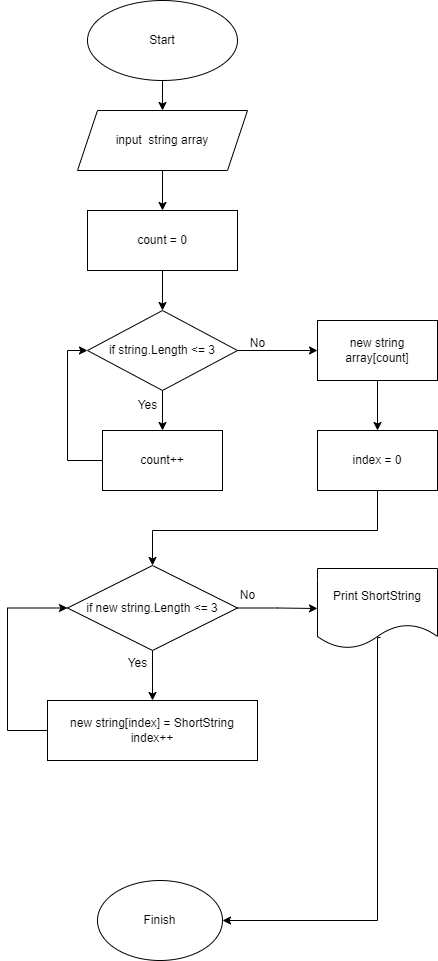

The diagram above was exported from draw.io. Its source (the exported page's mxGraphModel, read from the mxfile embedded in the PNG):
<mxGraphModel dx="1434" dy="738" grid="1" gridSize="10" guides="1" tooltips="1" connect="1" arrows="1" fold="1" page="1" pageScale="1" pageWidth="827" pageHeight="1169" math="0" shadow="0">
  <root>
    <mxCell id="0" />
    <mxCell id="1" parent="0" />
    <mxCell id="A1RLSmopws7wvlC3uHZI-3" value="" style="edgeStyle=orthogonalEdgeStyle;rounded=0;orthogonalLoop=1;jettySize=auto;html=1;" edge="1" parent="1" source="A1RLSmopws7wvlC3uHZI-1" target="A1RLSmopws7wvlC3uHZI-2">
      <mxGeometry relative="1" as="geometry" />
    </mxCell>
    <mxCell id="A1RLSmopws7wvlC3uHZI-1" value="Start" style="ellipse;whiteSpace=wrap;html=1;" vertex="1" parent="1">
      <mxGeometry x="370" y="20" width="150" height="80" as="geometry" />
    </mxCell>
    <mxCell id="A1RLSmopws7wvlC3uHZI-5" value="" style="edgeStyle=orthogonalEdgeStyle;rounded=0;orthogonalLoop=1;jettySize=auto;html=1;" edge="1" parent="1" source="A1RLSmopws7wvlC3uHZI-2" target="A1RLSmopws7wvlC3uHZI-4">
      <mxGeometry relative="1" as="geometry" />
    </mxCell>
    <mxCell id="A1RLSmopws7wvlC3uHZI-2" value="input&amp;nbsp; string array" style="shape=parallelogram;perimeter=parallelogramPerimeter;whiteSpace=wrap;html=1;fixedSize=1;" vertex="1" parent="1">
      <mxGeometry x="360" y="130" width="170" height="60" as="geometry" />
    </mxCell>
    <mxCell id="A1RLSmopws7wvlC3uHZI-7" value="" style="edgeStyle=orthogonalEdgeStyle;rounded=0;orthogonalLoop=1;jettySize=auto;html=1;" edge="1" parent="1" source="A1RLSmopws7wvlC3uHZI-4" target="A1RLSmopws7wvlC3uHZI-6">
      <mxGeometry relative="1" as="geometry" />
    </mxCell>
    <mxCell id="A1RLSmopws7wvlC3uHZI-4" value="count = 0" style="whiteSpace=wrap;html=1;" vertex="1" parent="1">
      <mxGeometry x="370" y="230" width="150" height="60" as="geometry" />
    </mxCell>
    <mxCell id="A1RLSmopws7wvlC3uHZI-9" value="" style="edgeStyle=orthogonalEdgeStyle;rounded=0;orthogonalLoop=1;jettySize=auto;html=1;" edge="1" parent="1" source="A1RLSmopws7wvlC3uHZI-6" target="A1RLSmopws7wvlC3uHZI-8">
      <mxGeometry relative="1" as="geometry" />
    </mxCell>
    <mxCell id="A1RLSmopws7wvlC3uHZI-12" value="" style="edgeStyle=orthogonalEdgeStyle;rounded=0;orthogonalLoop=1;jettySize=auto;html=1;" edge="1" parent="1" source="A1RLSmopws7wvlC3uHZI-6" target="A1RLSmopws7wvlC3uHZI-11">
      <mxGeometry relative="1" as="geometry" />
    </mxCell>
    <mxCell id="A1RLSmopws7wvlC3uHZI-6" value="if string.Length &amp;lt;= 3" style="rhombus;whiteSpace=wrap;html=1;" vertex="1" parent="1">
      <mxGeometry x="370" y="330" width="150" height="80" as="geometry" />
    </mxCell>
    <mxCell id="A1RLSmopws7wvlC3uHZI-14" style="edgeStyle=orthogonalEdgeStyle;rounded=0;orthogonalLoop=1;jettySize=auto;html=1;entryX=0;entryY=0.5;entryDx=0;entryDy=0;" edge="1" parent="1" source="A1RLSmopws7wvlC3uHZI-8" target="A1RLSmopws7wvlC3uHZI-6">
      <mxGeometry relative="1" as="geometry">
        <Array as="points">
          <mxPoint x="350" y="480" />
          <mxPoint x="350" y="370" />
        </Array>
      </mxGeometry>
    </mxCell>
    <mxCell id="A1RLSmopws7wvlC3uHZI-8" value="count++" style="whiteSpace=wrap;html=1;" vertex="1" parent="1">
      <mxGeometry x="385" y="450" width="120" height="60" as="geometry" />
    </mxCell>
    <mxCell id="A1RLSmopws7wvlC3uHZI-10" value="Yes" style="text;html=1;align=center;verticalAlign=middle;resizable=0;points=[];autosize=1;strokeColor=none;fillColor=none;" vertex="1" parent="1">
      <mxGeometry x="410" y="410" width="40" height="30" as="geometry" />
    </mxCell>
    <mxCell id="A1RLSmopws7wvlC3uHZI-16" value="" style="edgeStyle=orthogonalEdgeStyle;rounded=0;orthogonalLoop=1;jettySize=auto;html=1;" edge="1" parent="1" source="A1RLSmopws7wvlC3uHZI-11" target="A1RLSmopws7wvlC3uHZI-15">
      <mxGeometry relative="1" as="geometry" />
    </mxCell>
    <mxCell id="A1RLSmopws7wvlC3uHZI-11" value="new string array[count]" style="whiteSpace=wrap;html=1;" vertex="1" parent="1">
      <mxGeometry x="600" y="340" width="120" height="60" as="geometry" />
    </mxCell>
    <mxCell id="A1RLSmopws7wvlC3uHZI-13" value="No" style="text;html=1;align=center;verticalAlign=middle;resizable=0;points=[];autosize=1;strokeColor=none;fillColor=none;" vertex="1" parent="1">
      <mxGeometry x="520" y="348" width="40" height="30" as="geometry" />
    </mxCell>
    <mxCell id="A1RLSmopws7wvlC3uHZI-18" value="" style="edgeStyle=orthogonalEdgeStyle;rounded=0;orthogonalLoop=1;jettySize=auto;html=1;" edge="1" parent="1" source="A1RLSmopws7wvlC3uHZI-15" target="A1RLSmopws7wvlC3uHZI-17">
      <mxGeometry relative="1" as="geometry">
        <Array as="points">
          <mxPoint x="660" y="550" />
          <mxPoint x="435" y="550" />
        </Array>
      </mxGeometry>
    </mxCell>
    <mxCell id="A1RLSmopws7wvlC3uHZI-15" value="index = 0" style="whiteSpace=wrap;html=1;" vertex="1" parent="1">
      <mxGeometry x="600" y="450" width="120" height="60" as="geometry" />
    </mxCell>
    <mxCell id="A1RLSmopws7wvlC3uHZI-23" value="" style="edgeStyle=orthogonalEdgeStyle;rounded=0;orthogonalLoop=1;jettySize=auto;html=1;" edge="1" parent="1" source="A1RLSmopws7wvlC3uHZI-17" target="A1RLSmopws7wvlC3uHZI-22">
      <mxGeometry relative="1" as="geometry" />
    </mxCell>
    <mxCell id="A1RLSmopws7wvlC3uHZI-41" value="" style="edgeStyle=orthogonalEdgeStyle;rounded=0;orthogonalLoop=1;jettySize=auto;html=1;" edge="1" parent="1" source="A1RLSmopws7wvlC3uHZI-17" target="A1RLSmopws7wvlC3uHZI-40">
      <mxGeometry relative="1" as="geometry" />
    </mxCell>
    <mxCell id="A1RLSmopws7wvlC3uHZI-17" value="if new string.Length &amp;lt;= 3" style="rhombus;whiteSpace=wrap;html=1;" vertex="1" parent="1">
      <mxGeometry x="350" y="585" width="170" height="85" as="geometry" />
    </mxCell>
    <mxCell id="A1RLSmopws7wvlC3uHZI-33" style="edgeStyle=orthogonalEdgeStyle;rounded=0;orthogonalLoop=1;jettySize=auto;html=1;entryX=0;entryY=0.5;entryDx=0;entryDy=0;" edge="1" parent="1" source="A1RLSmopws7wvlC3uHZI-22" target="A1RLSmopws7wvlC3uHZI-17">
      <mxGeometry relative="1" as="geometry">
        <Array as="points">
          <mxPoint x="290" y="750" />
          <mxPoint x="290" y="628" />
        </Array>
      </mxGeometry>
    </mxCell>
    <mxCell id="A1RLSmopws7wvlC3uHZI-22" value="new string[index] = ShortString&lt;div&gt;index++&lt;/div&gt;" style="whiteSpace=wrap;html=1;" vertex="1" parent="1">
      <mxGeometry x="330" y="720" width="210" height="60" as="geometry" />
    </mxCell>
    <mxCell id="A1RLSmopws7wvlC3uHZI-32" value="Yes" style="text;html=1;align=center;verticalAlign=middle;resizable=0;points=[];autosize=1;strokeColor=none;fillColor=none;" vertex="1" parent="1">
      <mxGeometry x="400" y="668" width="40" height="30" as="geometry" />
    </mxCell>
    <mxCell id="A1RLSmopws7wvlC3uHZI-44" value="" style="edgeStyle=orthogonalEdgeStyle;rounded=0;orthogonalLoop=1;jettySize=auto;html=1;exitX=0.525;exitY=0.863;exitDx=0;exitDy=0;exitPerimeter=0;" edge="1" parent="1" source="A1RLSmopws7wvlC3uHZI-40" target="A1RLSmopws7wvlC3uHZI-43">
      <mxGeometry relative="1" as="geometry">
        <Array as="points">
          <mxPoint x="660" y="657" />
          <mxPoint x="660" y="940" />
        </Array>
      </mxGeometry>
    </mxCell>
    <mxCell id="A1RLSmopws7wvlC3uHZI-40" value="Print ShortString" style="shape=document;whiteSpace=wrap;html=1;boundedLbl=1;" vertex="1" parent="1">
      <mxGeometry x="600" y="588" width="120" height="80" as="geometry" />
    </mxCell>
    <mxCell id="A1RLSmopws7wvlC3uHZI-42" value="No" style="text;html=1;align=center;verticalAlign=middle;resizable=0;points=[];autosize=1;strokeColor=none;fillColor=none;" vertex="1" parent="1">
      <mxGeometry x="510" y="600" width="40" height="30" as="geometry" />
    </mxCell>
    <mxCell id="A1RLSmopws7wvlC3uHZI-43" value="Finish" style="ellipse;whiteSpace=wrap;html=1;" vertex="1" parent="1">
      <mxGeometry x="380" y="900" width="125" height="80" as="geometry" />
    </mxCell>
  </root>
</mxGraphModel>